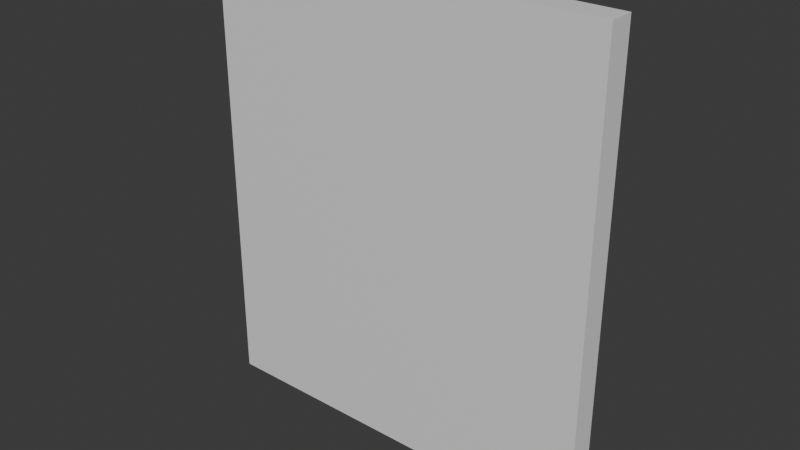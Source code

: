 # Source: frame_var5.blend  (saved by Blender 5.0.119; exported with 4.5.12 LTS)
import bpy
from mathutils import Matrix  # noqa: F401  (used for matrix-valued properties, if any)

bpy.ops.wm.read_factory_settings(use_empty=True)
scene = bpy.context.scene
scene.name = 'Scene'

# ---- collections
col_collection = bpy.data.collections.new('Collection'); scene.collection.children.link(col_collection)

# ---- images (referenced by path relative to the original .blend; pixels are not part of the script)
import os
ASSET_DIR = os.environ.get("B2B_ASSET_DIR", "")  # directory of the original .blend (textures are referenced by path, not embedded)
HERE = os.path.dirname(os.path.abspath(__file__))  # packed textures are extracted next to this script under _unpacked/

def load_image(name, relpath, width, height, colorspace="sRGB"):
    """Load a texture the original file referenced (path relative to the .blend, or extracted next to this script)."""
    p = next((c for c in (os.path.join(HERE, relpath), os.path.join(ASSET_DIR, relpath)) if relpath and os.path.exists(c)), "")
    if p:
        img = bpy.data.images.load(p, check_existing=True)
        img.name = name
    else:  # same state as the original file: an image datablock whose file is absent (Cycles renders it pink)
        img = bpy.data.images.new(name, width, height)
        img.source = "FILE"
        img.filepath = "//" + (relpath or name)
    img.colorspace_settings.name = colorspace
    return img
img_image_sample_jpg_004 = load_image('Image Sample.jpg.004', 'Image Sample.jpg', 1024, 1024, 'sRGB')

# ---- materials (node trees are filled in below, after node groups)
mat_material_015 = bpy.data.materials.new('Material.015')
mat_material_016 = bpy.data.materials.new('Material.016')
mat_material_016.alpha_threshold = 0.0
mat_material_016.use_backface_culling_lightprobe_volume = False
mat_material_016.roughness = 0.5
mat_material_016.line_color = (0.0, 0.0, 0.0, 1.0)

# ---- material node trees
mat_material_015.use_nodes = True; mat_material_015.node_tree.nodes.clear()
_N = mat_material_015.node_tree.nodes; _L = mat_material_015.node_tree.links
n0 = _N.new('ShaderNodeBsdfPrincipled'); n0.name = 'Principled BSDF'; n0.location = (-200, 100)
n1 = _N.new('ShaderNodeOutputMaterial'); n1.name = 'Material Output'; n1.location = (200, 100)
n2 = _N.new('ShaderNodeTexImage'); n2.name = 'Image Texture'; n2.location = (-526, 83)
n2.image = img_image_sample_jpg_004
n3 = _N.new('ShaderNodeTexCoord'); n3.name = 'Texture Coordinate'; n3.location = (-904, 82)
n4 = _N.new('ShaderNodeMapping'); n4.name = 'Mapping'; n4.location = (-707, 62)
_L.new(n0.outputs[0], n1.inputs[0])
_L.new(n3.outputs[2], n4.inputs[0])
_L.new(n4.outputs[0], n2.inputs[0])
_L.new(n2.outputs[0], n0.inputs[0])
n1.is_active_output = True
mat_material_016.use_nodes = True; mat_material_016.node_tree.nodes.clear()
_N = mat_material_016.node_tree.nodes; _L = mat_material_016.node_tree.links
n0 = _N.new('ShaderNodeOutputMaterial'); n0.name = 'Material Output'; n0.location = (200, 100)
n1 = _N.new('ShaderNodeBsdfPrincipled'); n1.name = 'Principled BSDF'; n1.location = (-200, 100)
_L.new(n1.outputs[0], n0.inputs[0])
n0.is_active_output = True

# ---- world
world_world = bpy.data.worlds.new('World'); scene.world = world_world
world_world.use_nodes = True; world_world.node_tree.nodes.clear()
_N = world_world.node_tree.nodes; _L = world_world.node_tree.links
n0 = _N.new('ShaderNodeOutputWorld'); n0.name = 'World Output'; n0.location = (200, 100)
n1 = _N.new('ShaderNodeBackground'); n1.name = 'Background'; n1.location = (-200, 100)
n1.inputs[0].default_value = (0.05088, 0.05088, 0.05088, 1.0)
_L.new(n1.outputs[0], n0.inputs[0])
n0.is_active_output = True
world_world.color = (0.05088, 0.05088, 0.05088)
world_world.sun_shadow_jitter_overblur = 0.0

# ---- meshes
me_plane_008 = bpy.data.meshes.new('Plane.008')
me_plane_008.from_pydata([(0.4166, -4.331e-08, -0.4954), (-0.4166, -4.331e-08, -0.4954), (0.4166, 4.331e-08, 0.4954), (-0.4166, 4.331e-08, 0.4954)], [], [(0, 1, 3, 2)])
_uv = me_plane_008.uv_layers.new(name='UVMap')
_uv.uv.foreach_set('vector', [0.0, 0.0, 1.0, 0.0, 1.0, 1.0, 0.0, 1.0])
me_plane_008.materials.append(mat_material_015)
me_plane_008.update()
me_cube_079 = bpy.data.meshes.new('Cube.079')
me_cube_079.from_pydata([(-0.4455, -0.02823, -0.5078), (-0.4455, -0.02823, 0.5078), (-0.4455, 0.02823, -0.5078), (-0.4455, 0.02823, 0.5078), (0.4455, -0.02823, -0.5078), (0.4455, -0.02823, 0.5078), (0.4455, 0.02823, -0.5078), (0.4455, 0.02823, 0.5078)], [], [(0, 1, 3, 2), (6, 7, 5, 4), (4, 5, 1, 0), (2, 6, 4, 0), (7, 3, 1, 5)])
_uv = me_cube_079.uv_layers.new(name='UVMap')
_uv.uv.foreach_set('vector', [0.375, 0.0, 0.625, 0.0, 0.625, 0.25, 0.375, 0.25, 0.375, 0.5, 0.625, 0.5, 0.625, 0.75, 0.375, 0.75, 0.375, 0.75, 0.625, 0.75, 0.625, 1.0, 0.375, 1.0, 0.125, 0.5, 0.375, 0.5, 0.375, 0.75, 0.125, 0.75, 0.625, 0.5, 0.875, 0.5, 0.875, 0.75, 0.625, 0.75])
me_cube_079.materials.append(mat_material_016)
me_cube_079.update()

# ---- objects
ob_plane_007 = bpy.data.objects.new('Plane.007', me_plane_008)
ob_cube_059 = bpy.data.objects.new('Cube.059', me_cube_079)

# ---- transforms, parenting, visibility, modifiers, constraints
ob_plane_007.location = (-0.006048, 0.00495, 0.513)
ob_cube_059.location = (-0.004359, -0.006902, 0.5114)
_m = ob_cube_059.modifiers.new('Solidify', 'SOLIDIFY')
_m.thickness = 0.06

# ---- collection membership
col_collection.objects.link(ob_plane_007)
col_collection.objects.link(ob_cube_059)

# ---- scene / render settings (as saved in the file)
scene.frame_start = 1; scene.frame_end = 24; scene.frame_set(2)
scene.render.engine = 'BLENDER_EEVEE_NEXT'
scene.render.bake_bias = 0.0
scene.render.bake_samples = 0
scene.cycles.sampling_pattern = 'TABULATED_SOBOL'
scene.eevee.use_volume_custom_range = False
bpy.context.view_layer.update()

# ---- added for rendering (the .blend has no active camera and no usable light): camera, sun
cam_auto = bpy.data.cameras.new('AutoCamera')
cam_auto.lens = 50.0
cam_auto.sensor_width = 36.0
cam_auto.clip_end = 1000.0
ob_auto_camera = bpy.data.objects.new('AutoCamera', cam_auto)
scene.collection.objects.link(ob_auto_camera)
ob_auto_camera.location = (1.2468, -1.50829, 1.51237)
ob_auto_camera.rotation_euler = (1.09748, -7.21219e-08, 0.694738)
scene.camera = ob_auto_camera
light_auto_sun = bpy.data.lights.new('AutoSun', 'SUN')
light_auto_sun.energy = 3.0
light_auto_sun.angle = 0.0523599
ob_auto_sun = bpy.data.objects.new('AutoSun', light_auto_sun)
scene.collection.objects.link(ob_auto_sun)
ob_auto_sun.rotation_euler = (0.872665, 0.174533, 0.523599)
bpy.context.view_layer.update()
